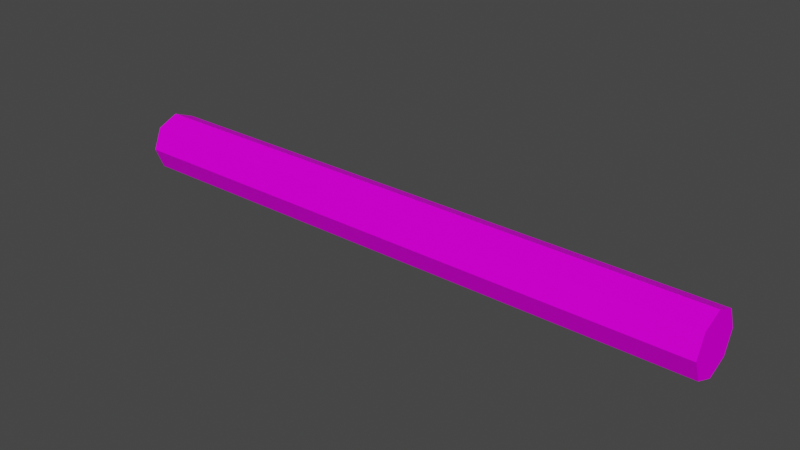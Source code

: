 # Source: Log01.blend  (saved by Blender 3.6.11; exported with 4.5.12 LTS)
import bpy
from mathutils import Matrix  # noqa: F401  (used for matrix-valued properties, if any)

bpy.ops.wm.read_factory_settings(use_empty=True)
scene = bpy.context.scene
scene.name = 'Scene'

# ---- collections
col_collection = bpy.data.collections.new('Collection'); scene.collection.children.link(col_collection)

# ---- images (referenced by path relative to the original .blend; pixels are not part of the script)
import os
ASSET_DIR = os.environ.get("B2B_ASSET_DIR", "")  # directory of the original .blend (textures are referenced by path, not embedded)
HERE = os.path.dirname(os.path.abspath(__file__))  # packed textures are extracted next to this script under _unpacked/

def load_image(name, relpath, width, height, colorspace="sRGB"):
    """Load a texture the original file referenced (path relative to the .blend, or extracted next to this script)."""
    p = next((c for c in (os.path.join(HERE, relpath), os.path.join(ASSET_DIR, relpath)) if relpath and os.path.exists(c)), "")
    if p:
        img = bpy.data.images.load(p, check_existing=True)
        img.name = name
    else:  # same state as the original file: an image datablock whose file is absent (Cycles renders it pink)
        img = bpy.data.images.new(name, width, height)
        img.source = "FILE"
        img.filepath = "//" + (relpath or name)
    img.colorspace_settings.name = colorspace
    return img
img_logs01_a_png = load_image('Logs01_a.png', 'Logs01_a.png', 1024, 1024, 'sRGB')
img_woodstump08_a_png_001 = load_image('WoodStump08_a.png.001', 'WoodStump08_a.png', 1024, 1024, 'sRGB')

# ---- materials (node trees are filled in below, after node groups)
mat_woodlogs = bpy.data.materials.new('WoodLogs')
mat_woodlogs.use_transparent_shadow = False
mat_woodstump = bpy.data.materials.new('WoodStump')
mat_woodstump.use_transparent_shadow = False

# ---- material node trees
mat_woodlogs.use_nodes = True; mat_woodlogs.node_tree.nodes.clear()
_N = mat_woodlogs.node_tree.nodes; _L = mat_woodlogs.node_tree.links
n0 = _N.new('ShaderNodeOutputMaterial'); n0.name = 'Material Output'; n0.location = (300, 300)
n1 = _N.new('ShaderNodeBsdfPrincipled'); n1.name = 'Principled BSDF'; n1.location = (10, 300)
n1.distribution = 'GGX'
n1.subsurface_method = 'RANDOM_WALK_SKIN'
n1.inputs[3].default_value = 1.45
n1.inputs[13].default_value = 0.05
n1.inputs[27].default_value = (0.0, 0.0, 0.0, 1.0)
n1.inputs[28].default_value = 1.0
n2 = _N.new('ShaderNodeTexImage'); n2.name = 'Image Texture'; n2.location = (-280, 280)
n2.image = img_logs01_a_png
n2.interpolation = 'Closest'
_L.new(n1.outputs[0], n0.inputs[0])
_L.new(n2.outputs[0], n1.inputs[0])
n0.is_active_output = True
mat_woodstump.use_nodes = True; mat_woodstump.node_tree.nodes.clear()
_N = mat_woodstump.node_tree.nodes; _L = mat_woodstump.node_tree.links
n0 = _N.new('ShaderNodeOutputMaterial'); n0.name = 'Material Output'; n0.location = (300, 300)
n1 = _N.new('ShaderNodeBsdfPrincipled'); n1.name = 'Principled BSDF'; n1.location = (10, 300)
n1.distribution = 'GGX'
n1.subsurface_method = 'RANDOM_WALK_SKIN'
n1.inputs[3].default_value = 1.45
n1.inputs[13].default_value = 0.0
n1.inputs[27].default_value = (0.0, 0.0, 0.0, 1.0)
n1.inputs[28].default_value = 1.0
n2 = _N.new('ShaderNodeTexImage'); n2.name = 'Image Texture'; n2.location = (-280, 280)
n2.image = img_woodstump08_a_png_001
n2.interpolation = 'Closest'
_L.new(n1.outputs[0], n0.inputs[0])
_L.new(n2.outputs[0], n1.inputs[0])
n0.is_active_output = True

# ---- world
world_world = bpy.data.worlds.new('World'); scene.world = world_world
world_world.use_nodes = True; world_world.node_tree.nodes.clear()
_N = world_world.node_tree.nodes; _L = world_world.node_tree.links
n0 = _N.new('ShaderNodeOutputWorld'); n0.name = 'World Output'; n0.location = (300, 300)
n1 = _N.new('ShaderNodeBackground'); n1.name = 'Background'; n1.location = (10, 300)
n1.inputs[0].default_value = (0.05088, 0.05088, 0.05088, 1.0)
_L.new(n1.outputs[0], n0.inputs[0])
n0.is_active_output = True
world_world.color = (0.05088, 0.05088, 0.05088)
world_world.use_sun_shadow = False
world_world.sun_shadow_jitter_overblur = 0.0

# ---- meshes
me_cylinder = bpy.data.meshes.new('Cylinder')
me_cylinder.from_pydata([(-5.0, -2.98e-08, 0.0), (5.0, -2.98e-08, 0.0), (-5.0, -0.3536, 0.1464), (5.0, -0.3536, 0.1464), (-5.0, -0.5, 0.5), (5.0, -0.5, 0.5), (-5.0, -0.3536, 0.8536), (5.0, -0.3536, 0.8536), (-5.0, 2.98e-08, 1.0), (5.0, 2.98e-08, 1.0), (-5.0, 0.3536, 0.8536), (5.0, 0.3536, 0.8536), (-5.0, 0.5, 0.5), (5.0, 0.5, 0.5), (-5.0, 0.3536, 0.1464), (5.0, 0.3536, 0.1464)], [], [(0, 1, 3, 2), (2, 3, 5, 4), (4, 5, 7, 6), (6, 7, 9, 8), (8, 9, 11, 10), (10, 11, 13, 12), (8, 10, 14, 0), (12, 13, 15, 14), (14, 15, 1, 0), (12, 14, 10), (0, 2, 6, 8), (4, 6, 2), (13, 11, 15), (11, 9, 1, 15), (3, 1, 9, 7), (5, 3, 7)])
me_cylinder.polygons.foreach_set('material_index', [0, 0, 0, 0, 0, 0, 1, 0, 0, 1, 1, 1, 1, 1, 1, 1])
_uv = me_cylinder.uv_layers.new(name='UVMap')
_uv.uv.foreach_set('vector', [0.6099, 0.6716, 0.9659, 0.6716, 0.9659, 0.7075, 0.6099, 0.7075, 0.6099, 0.7075, 0.9659, 0.7075, 0.9659, 0.7403, 0.6099, 0.7403, 0.6099, 0.7403, 0.9659, 0.7403, 0.9659, 0.7761, 0.6099, 0.7761, 0.6099, 0.7761, 0.9659, 0.7761, 0.9659, 0.809, 0.6099, 0.8119, 0.9659, 0.8119, 0.6099, 0.809, 0.6099, 0.7761, 0.9659, 0.7761, 0.9659, 0.7761, 0.6099, 0.7761, 0.6099, 0.7403, 0.9659, 0.7403, 0.0, 0.4375, 0.125, 0.1562, 0.8438, 0.09375, 1.0, 0.4375, 0.9659, 0.7403, 0.6099, 0.7403, 0.6099, 0.7075, 0.9659, 0.7075, 0.9659, 0.7075, 0.6099, 0.7075, 0.6099, 0.6716, 0.9659, 0.6716, 0.5625, -0.0625, 0.8438, 0.09375, 0.125, 0.1562, 1.0, 0.4375, 0.9375, 0.8438, 0.125, 0.8438, 0.0, 0.4375, 0.5, 0.9375, 0.125, 0.8438, 0.9375, 0.8438, -0.03125, 0.4062, 0.1562, 0.125, 0.125, 0.8438, 0.1562, 0.125, 0.4688, -0.03125, 0.4375, 1.0, 0.125, 0.8438, 0.8125, 0.9062, 0.4375, 1.0, 0.4688, -0.03125, 0.875, 0.09375, 0.9688, 0.5312, 0.8125, 0.9062, 0.875, 0.09375])
me_cylinder.materials.append(mat_woodlogs)
me_cylinder.materials.append(mat_woodstump)
me_cylinder.update()

# ---- objects
ob_log01 = bpy.data.objects.new('Log01', me_cylinder)

# ---- transforms, parenting, visibility, modifiers, constraints
ob_log01.location = (0.0, 0.0, 0.0)

# ---- collection membership
col_collection.objects.link(ob_log01)

# ---- scene / render settings (as saved in the file)
scene.frame_start = 1; scene.frame_end = 250; scene.frame_set(1)
scene.render.engine = 'BLENDER_EEVEE_NEXT'
scene.cycles.sampling_pattern = 'TABULATED_SOBOL'
scene.cycles.use_light_tree = False
scene.view_settings.view_transform = 'Filmic'
bpy.context.view_layer.update()

# ---- added for rendering (the .blend has no active camera and no usable light): camera, sun
cam_auto = bpy.data.cameras.new('AutoCamera')
cam_auto.lens = 50.0
cam_auto.sensor_width = 36.0
cam_auto.clip_end = 1000.0
ob_auto_camera = bpy.data.objects.new('AutoCamera', cam_auto)
scene.collection.objects.link(ob_auto_camera)
ob_auto_camera.location = (9.34431, -11.2132, 7.97545)
ob_auto_camera.rotation_euler = (1.09748, -7.21219e-08, 0.694738)
scene.camera = ob_auto_camera
light_auto_sun = bpy.data.lights.new('AutoSun', 'SUN')
light_auto_sun.energy = 3.0
light_auto_sun.angle = 0.0523599
ob_auto_sun = bpy.data.objects.new('AutoSun', light_auto_sun)
scene.collection.objects.link(ob_auto_sun)
ob_auto_sun.rotation_euler = (0.872665, 0.174533, 0.523599)
bpy.context.view_layer.update()
